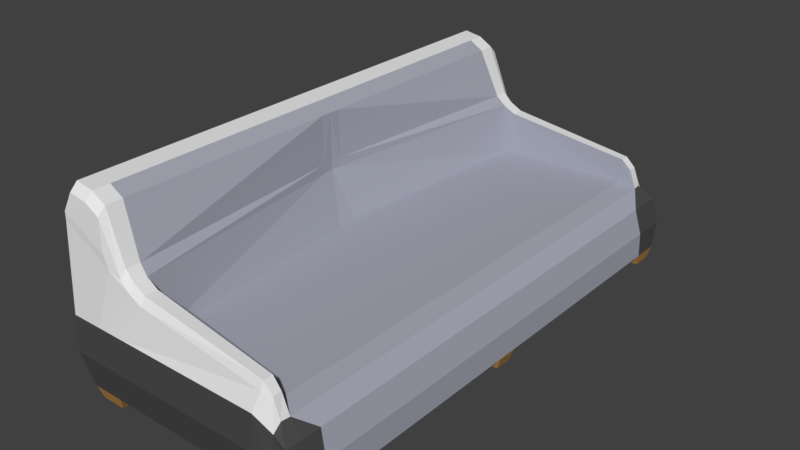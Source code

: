 # Source: couch.blend  (saved by Blender 2.79.0; exported with 4.5.12 LTS)
import bpy
from mathutils import Matrix  # noqa: F401  (used for matrix-valued properties, if any)

bpy.ops.wm.read_factory_settings(use_empty=True)
scene = bpy.context.scene
scene.name = 'Scene'

# ---- collections
col_collection_1 = bpy.data.collections.new('Collection 1'); scene.collection.children.link(col_collection_1)

# ---- materials (node trees are filled in below, after node groups)
mat_couch = bpy.data.materials.new('couch')
mat_couch.alpha_threshold = 0.0
mat_couch.use_transparent_shadow = False
mat_couch.diffuse_color = (0.3912, 0.403, 0.477, 1.0)
mat_couch.roughness = 0.5
mat_couch.specular_intensity = 0.0
mat_lehne = bpy.data.materials.new('lehne')
mat_lehne.alpha_threshold = 0.0
mat_lehne.use_transparent_shadow = False
mat_lehne.roughness = 0.5
mat_lehne.specular_intensity = 0.7083
mat_couch_back = bpy.data.materials.new('couch back')
mat_couch_back.alpha_threshold = 0.0
mat_couch_back.use_transparent_shadow = False
mat_couch_back.diffuse_color = (0.07324, 0.07324, 0.07324, 1.0)
mat_couch_back.roughness = 0.5
mat_foot = bpy.data.materials.new('foot')
mat_foot.alpha_threshold = 0.0
mat_foot.use_transparent_shadow = False
mat_foot.diffuse_color = (0.448, 0.2358, 0.07117, 1.0)
mat_foot.roughness = 0.5

# ---- material node trees

# ---- world
world_world = bpy.data.worlds.new('World'); scene.world = world_world
world_world.color = (0.05088, 0.05088, 0.05088)
world_world.use_sun_shadow = False
world_world.sun_shadow_jitter_overblur = 0.0
world_world.cycles.sampling_method = 'MANUAL'

# ---- meshes
me_cube_001 = bpy.data.meshes.new('Cube.001')
me_cube_001.from_pydata([(-0.07944, -0.3064, -0.07674), (-0.03076, -0.3122, 0.01353), (0.1903, -0.3064, -0.07674), (0.1821, -0.3003, -0.008364), (-0.07944, -0.3412, -0.07674), (-0.07944, -0.3473, 0.01353), (0.1821, -0.3473, -0.008364), (0.1903, -0.3412, -0.07674), (-0.1222, -0.3064, -0.07674), (-0.1326, -0.3064, 0.01353), (-0.1222, -0.3412, -0.07674), (-0.1326, -0.3473, 0.01353), (-0.04288, -0.3146, 0.07893), (-0.04288, -0.3384, 0.06907), (-0.1326, -0.3412, 0.1251), (0.1425, -0.3216, 0.01353), (-0.1326, -0.3064, 0.1251), (-0.07944, -0.3064, 0.1531), (-0.07944, -0.3384, 0.1432), (-0.1222, -0.3384, 0.1581), (-0.1222, -0.3064, 0.168), (0.1597, -0.3064, -0.07674), (0.1659, -0.3237, 0.009446), (0.1597, -0.3412, -0.07674), (0.1639, -0.3445, -0.000411), (0.1561, -0.3237, 0.03393), (0.1561, -0.3383, 0.02407), (-0.07944, -0.01427, -0.07674), (-0.05554, -0.01402, 0.01353), (0.1903, -0.01427, -0.07674), (0.1821, -0.01402, -0.008364), (-0.1222, -0.01427, -0.07674), (-0.1326, -0.01427, 0.01353), (-0.07812, -0.01427, 0.07868), (-0.1326, -0.01427, 0.1251), (-0.07944, -0.01427, 0.1531), (-0.1222, -0.01427, 0.168), (0.1659, -0.01402, 0.009446), (0.1597, -0.01427, -0.07674), (-0.08532, -0.3364, -0.09285), (-0.1163, -0.3364, -0.09285), (0.1849, -0.01175, -0.09285), (0.1634, -0.3106, -0.09285), (0.1866, -0.3106, -0.09285), (0.1634, -0.337, -0.09285), (0.1866, -0.337, -0.09285), (-0.08532, -0.3112, -0.09285), (-0.1163, -0.3112, -0.09285), (-0.08764, -0.01153, -0.09285), (-0.114, -0.01153, -0.09285), (0.1651, -0.01175, -0.09285), (0.1386, -0.3473, 0.01353), (0.1439, -0.3221, 0.04607), (0.1439, -0.3383, 0.03622), (0.1386, -0.3064, -0.07674), (0.1386, -0.3412, -0.07674), (0.1386, -0.01427, -0.07674), (0.1425, -0.01402, 0.01353), (-0.09209, -0.3412, -0.07674), (-0.09209, -0.3473, 0.01353), (-0.09209, -0.3064, -0.07674), (-0.06914, -0.3412, 0.0883), (-0.09791, -0.3384, 0.1541), (-0.09791, -0.3064, 0.164), (-0.09791, -0.01427, 0.164), (-0.09209, -0.01427, -0.07674), (-0.09449, -0.3364, -0.09285), (-0.09449, -0.3112, -0.09285), (-0.09544, -0.01153, -0.09285), (-0.1326, -0.3412, 0.1346), (-0.05408, -0.3128, 0.09065), (-0.1326, -0.3064, 0.1346), (-0.05408, -0.3384, 0.08079), (-0.1326, -0.01427, 0.1346), (-0.07841, -0.01427, 0.09045), (-0.07552, -0.3412, 0.1051), (-0.01234, -0.3132, 0.01353), (-0.05626, -0.3473, 0.01353), (-0.02657, -0.3154, 0.07), (-0.02657, -0.3384, 0.06014), (-0.05626, -0.01427, -0.07674), (-0.05626, -0.3064, -0.07674), (-0.05626, -0.3412, -0.07674), (-0.03448, -0.01402, 0.01353), (0.1821, -0.3264, -0.008364), (0.1903, -0.3286, -0.07674), (-0.07944, -0.3286, -0.07674), (-0.1222, -0.3286, -0.07674), (-0.1326, -0.3286, 0.01353), (-0.04288, -0.3316, 0.07893), (-0.1326, -0.3286, 0.1251), (-0.07944, -0.3286, 0.1531), (-0.1222, -0.3286, 0.168), (0.1646, -0.3348, 0.009446), (0.1561, -0.3348, 0.03393), (0.1597, -0.3286, -0.07674), (0.1866, -0.3274, -0.09285), (-0.08532, -0.3273, -0.09285), (-0.1163, -0.3273, -0.09285), (0.1634, -0.3274, -0.09285), (0.1386, -0.3286, -0.07674), (0.1439, -0.3343, 0.04607), (-0.09449, -0.3273, -0.09285), (-0.09791, -0.3286, 0.164), (-0.05408, -0.3309, 0.09065), (-0.1326, -0.3286, 0.1346), (-0.05626, -0.3286, -0.07674), (-0.02657, -0.3318, 0.07), (0.1907, -0.3034, -0.04255), (-0.07944, -0.3498, -0.03161), (0.1907, -0.3498, -0.04255), (-0.1326, -0.3064, -0.03161), (-0.1326, -0.3498, -0.03161), (0.1618, -0.3484, -0.03858), (-0.1326, -0.01427, -0.03161), (0.1907, -0.01414, -0.04255), (0.1386, -0.3498, -0.03161), (-0.09209, -0.3498, -0.03161), (-0.05626, -0.3498, -0.03161), (-0.1326, -0.3286, -0.03161), (0.1907, -0.3275, -0.04255), (-0.07944, 0.3064, -0.07674), (-0.03076, 0.3122, 0.01353), (-0.07944, -5.12e-08, -0.07674), (-0.05554, -5.12e-08, 0.01353), (0.1903, 0.3064, -0.07674), (0.1821, 0.3003, -0.008364), (0.1903, -5.12e-08, -0.07674), (0.1821, -5.12e-08, -0.008364), (-0.07944, 0.3412, -0.07674), (-0.07944, 0.3473, 0.01353), (0.1821, 0.3473, -0.008364), (0.1903, 0.3412, -0.07674), (-0.1222, -5.12e-08, -0.07674), (-0.1222, 0.3064, -0.07674), (-0.1326, 0.3064, 0.01353), (-0.1326, -5.12e-08, 0.01353), (-0.1222, 0.3412, -0.07674), (-0.1326, 0.3473, 0.01353), (-0.04288, 0.3146, 0.07893), (-0.07944, -5.12e-08, 0.07874), (-0.04288, 0.3384, 0.06907), (-0.1326, 0.3412, 0.1251), (0.1425, 0.3216, 0.01353), (0.1386, -5.12e-08, -0.07674), (-0.1326, 0.3064, 0.1251), (-0.1326, -5.12e-08, 0.1251), (-0.07944, 0.3064, 0.1531), (-0.07944, -5.12e-08, 0.1531), (-0.07944, 0.3384, 0.1432), (-0.1222, 0.3384, 0.1581), (-0.1222, 0.3064, 0.168), (-0.1222, -5.12e-08, 0.168), (0.1597, -5.12e-08, -0.07674), (0.1659, -5.12e-08, 0.009446), (0.1597, 0.3064, -0.07674), (0.1659, 0.3237, 0.009446), (0.1597, 0.3412, -0.07674), (0.1639, 0.3445, -0.000411), (0.1561, 0.3237, 0.03393), (0.1561, 0.3383, 0.02407), (-0.07944, 0.01427, -0.07674), (-0.05554, 0.01402, 0.01353), (0.1903, 0.01427, -0.07674), (0.1821, 0.01402, -0.008364), (-0.1222, 0.01427, -0.07674), (-0.1326, 0.01427, 0.01353), (-0.07812, 0.01427, 0.07868), (-0.1326, 0.01427, 0.1251), (-0.07944, 0.01427, 0.1531), (-0.1222, 0.01427, 0.168), (0.1659, 0.01402, 0.009446), (0.1597, 0.01427, -0.07674), (-0.08532, 0.3364, -0.09285), (-0.1163, 0.3364, -0.09285), (0.1849, 0.01175, -0.09285), (0.1849, -5.12e-08, -0.09285), (0.1634, 0.3106, -0.09285), (0.1866, 0.3106, -0.09285), (0.1634, 0.337, -0.09285), (0.1866, 0.337, -0.09285), (-0.08532, 0.3112, -0.09285), (-0.1163, 0.3112, -0.09285), (-0.114, -5.12e-08, -0.09285), (-0.08764, -5.12e-08, -0.09285), (0.1651, -5.12e-08, -0.09285), (-0.08764, 0.01153, -0.09285), (-0.114, 0.01153, -0.09285), (0.1651, 0.01175, -0.09285), (0.1386, 0.3473, 0.01353), (0.1439, 0.3221, 0.04607), (0.1439, 0.3383, 0.03622), (0.1425, -5.12e-08, 0.01353), (0.1386, 0.3064, -0.07674), (0.1386, 0.3412, -0.07674), (0.1386, 0.01427, -0.07674), (0.1425, 0.01402, 0.01353), (-0.09209, 0.3412, -0.07674), (-0.09209, 0.3473, 0.01353), (-0.09209, 0.3064, -0.07674), (-0.06914, 0.3412, 0.0883), (-0.09791, 0.3384, 0.1541), (-0.09791, 0.3064, 0.164), (-0.09791, -5.12e-08, 0.164), (-0.09791, 0.01427, 0.164), (-0.09209, 0.01427, -0.07674), (-0.09449, 0.3364, -0.09285), (-0.09449, 0.3112, -0.09285), (-0.09544, -5.12e-08, -0.09285), (-0.09544, 0.01153, -0.09285), (-0.07944, -5.12e-08, 0.0905), (-0.1326, 0.3412, 0.1346), (-0.05408, 0.3128, 0.09065), (-0.1326, 0.3064, 0.1346), (-0.05408, 0.3384, 0.08079), (-0.1326, -5.12e-08, 0.1346), (-0.1326, 0.01427, 0.1346), (-0.07841, 0.01427, 0.09045), (-0.07552, 0.3412, 0.1051), (-0.05626, -5.12e-08, -0.07674), (-0.01234, 0.3132, 0.01353), (-0.05626, 0.3473, 0.01353), (-0.02657, 0.3154, 0.07), (-0.02657, 0.3384, 0.06014), (-0.05626, 0.01427, -0.07674), (-0.03448, -5.12e-08, 0.01353), (-0.05626, 0.3064, -0.07674), (-0.05626, 0.3412, -0.07674), (-0.03448, 0.01402, 0.01353), (0.1821, 0.3264, -0.008364), (0.1903, 0.3286, -0.07674), (-0.07944, 0.3286, -0.07674), (-0.1222, 0.3286, -0.07674), (-0.1326, 0.3286, 0.01353), (-0.04288, 0.3316, 0.07893), (-0.1326, 0.3286, 0.1251), (-0.07944, 0.3286, 0.1531), (-0.1222, 0.3286, 0.168), (0.1646, 0.3348, 0.009446), (0.1561, 0.3348, 0.03393), (0.1597, 0.3286, -0.07674), (0.1866, 0.3274, -0.09285), (-0.08532, 0.3273, -0.09285), (-0.1163, 0.3273, -0.09285), (0.1634, 0.3274, -0.09285), (0.1386, 0.3286, -0.07674), (0.1439, 0.3343, 0.04607), (-0.09449, 0.3273, -0.09285), (-0.09791, 0.3286, 0.164), (-0.05408, 0.3309, 0.09065), (-0.1326, 0.3286, 0.1346), (-0.05626, 0.3286, -0.07674), (-0.02657, 0.3318, 0.07), (0.1907, -5.12e-08, -0.04255), (0.1907, 0.3034, -0.04255), (-0.07944, 0.3498, -0.03161), (0.1907, 0.3498, -0.04255), (-0.1326, 0.3064, -0.03161), (-0.1326, -5.12e-08, -0.03161), (-0.1326, 0.3498, -0.03161), (0.1618, 0.3484, -0.03858), (-0.1326, 0.01427, -0.03161), (0.1907, 0.01414, -0.04255), (0.1386, 0.3498, -0.03161), (-0.09209, 0.3498, -0.03161), (-0.05626, 0.3498, -0.03161), (-0.1326, 0.3286, -0.03161), (0.1907, 0.3275, -0.04255)], [], [(117, 59, 11, 112), (118, 77, 5, 109), (115, 30, 3, 108), (120, 84, 6, 110), (38, 29, 2, 21), (83, 28, 1, 76), (31, 133, 183, 49), (38, 153, 185, 50), (88, 11, 14, 90), (114, 32, 136, 258), (119, 87, 10, 112), (59, 5, 13, 61), (154, 192, 57, 37), (65, 60, 8, 31), (107, 89, 13, 79), (105, 69, 19, 92), (74, 210, 148, 35), (84, 3, 22, 93), (28, 124, 140, 33), (32, 9, 16, 34), (76, 1, 12, 78), (103, 63, 20, 92), (64, 203, 152, 36), (104, 70, 17, 91), (75, 72, 18, 62), (73, 71, 20, 36), (93, 22, 25, 94), (51, 24, 26, 53), (219, 144, 56, 80), (100, 95, 23, 55), (30, 37, 22, 3), (56, 38, 21, 54), (110, 6, 24, 113), (144, 153, 38, 56), (128, 154, 37, 30), (215, 73, 36, 152), (63, 64, 36, 20), (136, 32, 34, 146), (1, 28, 33, 12), (70, 74, 35, 17), (95, 21, 42, 99), (111, 9, 32, 114), (225, 124, 28, 83), (58, 10, 40, 66), (253, 128, 30, 115), (102, 66, 40, 98), (99, 96, 45, 44), (208, 68, 49, 183), (185, 176, 41, 50), (65, 31, 49, 68), (85, 7, 45, 96), (21, 2, 43, 42), (87, 8, 47, 98), (86, 4, 39, 97), (60, 0, 46, 67), (29, 38, 50, 41), (123, 27, 48, 184), (7, 23, 44, 45), (127, 29, 41, 176), (80, 56, 54, 81), (106, 100, 55, 82), (77, 51, 53, 79), (22, 15, 52, 25), (94, 101, 53, 26), (37, 57, 15, 22), (113, 24, 51, 116), (8, 60, 67, 47), (27, 65, 68, 48), (184, 48, 68, 208), (97, 39, 66, 102), (4, 58, 66, 39), (17, 35, 64, 63), (69, 75, 62, 19), (35, 148, 203, 64), (91, 17, 63, 103), (27, 0, 60, 65), (11, 59, 61, 14), (109, 5, 59, 117), (14, 61, 75, 69), (12, 33, 74, 70), (146, 34, 73, 215), (34, 16, 71, 73), (61, 13, 72, 75), (89, 12, 70, 104), (33, 140, 210, 74), (90, 14, 69, 105), (5, 77, 79, 13), (86, 106, 82, 4), (27, 80, 81, 0), (192, 225, 83, 57), (123, 219, 80, 27), (15, 76, 78, 52), (101, 107, 79, 53), (57, 83, 76, 15), (116, 51, 77, 118), (52, 78, 107, 101), (0, 81, 106, 86), (16, 90, 105, 71), (13, 89, 104, 72), (18, 91, 103, 62), (46, 97, 102, 67), (25, 52, 101, 94), (81, 54, 100, 106), (0, 86, 97, 46), (10, 87, 98, 40), (2, 85, 96, 43), (42, 43, 96, 99), (67, 102, 98, 47), (23, 95, 99, 44), (54, 21, 95, 100), (24, 93, 94, 26), (72, 104, 91, 18), (62, 103, 92, 19), (6, 84, 93, 24), (71, 105, 92, 20), (78, 12, 89, 107), (111, 8, 87, 119), (9, 88, 90, 16), (108, 3, 84, 120), (2, 108, 120, 85), (9, 111, 119, 88), (55, 116, 118, 82), (4, 109, 117, 58), (23, 113, 116, 55), (127, 253, 115, 29), (8, 111, 114, 31), (7, 110, 113, 23), (88, 119, 112, 11), (31, 114, 258, 133), (85, 120, 110, 7), (29, 115, 108, 2), (82, 118, 109, 4), (58, 117, 112, 10), (264, 259, 138, 198), (265, 255, 130, 221), (262, 254, 126, 164), (267, 256, 131, 229), (172, 155, 125, 163), (228, 220, 122, 162), (165, 187, 183, 133), (172, 188, 185, 153), (233, 235, 142, 138), (261, 258, 136, 166), (266, 259, 137, 232), (198, 200, 141, 130), (154, 171, 196, 192), (205, 165, 134, 199), (252, 223, 141, 234), (250, 237, 150, 211), (217, 169, 148, 210), (229, 238, 156, 126), (162, 167, 140, 124), (166, 168, 145, 135), (220, 222, 139, 122), (248, 237, 151, 202), (204, 170, 152, 203), (249, 236, 147, 212), (218, 201, 149, 214), (216, 170, 151, 213), (238, 239, 159, 156), (189, 191, 160, 158), (219, 224, 195, 144), (245, 194, 157, 240), (164, 126, 156, 171), (195, 193, 155, 172), (256, 260, 158, 131), (144, 195, 172, 153), (128, 164, 171, 154), (215, 152, 170, 216), (202, 151, 170, 204), (136, 146, 168, 166), (122, 139, 167, 162), (212, 147, 169, 217), (240, 244, 177, 155), (257, 261, 166, 135), (225, 228, 162, 124), (197, 206, 174, 137), (253, 262, 164, 128), (247, 243, 174, 206), (244, 179, 180, 241), (208, 183, 187, 209), (185, 188, 175, 176), (205, 209, 187, 165), (230, 241, 180, 132), (155, 177, 178, 125), (232, 243, 182, 134), (231, 242, 173, 129), (199, 207, 181, 121), (163, 175, 188, 172), (123, 184, 186, 161), (132, 180, 179, 157), (127, 176, 175, 163), (224, 226, 193, 195), (251, 227, 194, 245), (221, 223, 191, 189), (156, 159, 190, 143), (239, 160, 191, 246), (171, 156, 143, 196), (260, 263, 189, 158), (134, 182, 207, 199), (161, 186, 209, 205), (184, 208, 209, 186), (242, 247, 206, 173), (129, 173, 206, 197), (147, 202, 204, 169), (211, 150, 201, 218), (169, 204, 203, 148), (236, 248, 202, 147), (161, 205, 199, 121), (138, 142, 200, 198), (255, 264, 198, 130), (142, 211, 218, 200), (139, 212, 217, 167), (146, 215, 216, 168), (168, 216, 213, 145), (200, 218, 214, 141), (234, 249, 212, 139), (167, 217, 210, 140), (235, 250, 211, 142), (130, 141, 223, 221), (231, 129, 227, 251), (161, 121, 226, 224), (192, 196, 228, 225), (123, 161, 224, 219), (143, 190, 222, 220), (246, 191, 223, 252), (196, 143, 220, 228), (263, 265, 221, 189), (190, 246, 252, 222), (121, 231, 251, 226), (145, 213, 250, 235), (141, 214, 249, 234), (149, 201, 248, 236), (181, 207, 247, 242), (159, 239, 246, 190), (226, 251, 245, 193), (121, 181, 242, 231), (137, 174, 243, 232), (125, 178, 241, 230), (177, 244, 241, 178), (207, 182, 243, 247), (157, 179, 244, 240), (193, 245, 240, 155), (158, 160, 239, 238), (214, 149, 236, 249), (201, 150, 237, 248), (131, 158, 238, 229), (213, 151, 237, 250), (222, 252, 234, 139), (257, 266, 232, 134), (135, 145, 235, 233), (254, 267, 229, 126), (125, 230, 267, 254), (135, 233, 266, 257), (194, 227, 265, 263), (129, 197, 264, 255), (157, 194, 263, 260), (127, 163, 262, 253), (134, 165, 261, 257), (132, 157, 260, 256), (233, 138, 259, 266), (165, 133, 258, 261), (230, 132, 256, 267), (163, 125, 254, 262), (227, 129, 255, 265), (197, 137, 259, 264)])
me_cube_001.polygons.foreach_set('material_index', [2, 2, 0, 2, 0, 0, 3, 3, 1, 2, 2, 1, 0, 0, 1, 1, 0, 2, 0, 2, 0, 1, 1, 1, 1, 1, 1, 1, 0, 0, 0, 0, 2, 0, 0, 1, 1, 2, 0, 0, 3, 2, 0, 3, 0, 3, 3, 3, 3, 3, 3, 3, 3, 3, 3, 3, 3, 3, 3, 0, 0, 1, 0, 1, 0, 2, 3, 3, 3, 3, 3, 0, 1, 0, 1, 0, 1, 2, 1, 0, 1, 1, 1, 1, 0, 1, 1, 0, 0, 0, 0, 0, 1, 0, 2, 1, 0, 1, 1, 1, 3, 1, 0, 3, 3, 3, 3, 3, 3, 0, 1, 1, 1, 2, 1, 1, 2, 1, 2, 2, 2, 2, 2, 2, 0, 2, 2, 2, 2, 2, 0, 2, 2, 2, 2, 0, 2, 0, 0, 3, 3, 1, 2, 2, 1, 0, 0, 1, 1, 0, 2, 0, 2, 0, 1, 1, 1, 1, 1, 1, 1, 0, 0, 0, 0, 2, 0, 0, 1, 1, 2, 0, 0, 3, 2, 0, 3, 0, 3, 3, 3, 3, 3, 3, 3, 3, 3, 3, 3, 3, 3, 3, 0, 0, 1, 0, 1, 0, 2, 3, 3, 3, 3, 3, 0, 1, 0, 1, 0, 1, 2, 1, 0, 1, 1, 1, 1, 0, 1, 1, 0, 0, 0, 0, 0, 1, 0, 2, 1, 0, 1, 1, 1, 3, 1, 0, 3, 3, 3, 3, 3, 3, 0, 1, 1, 1, 2, 1, 1, 2, 1, 2, 2, 2, 2, 2, 2, 0, 2, 2, 2, 2, 2, 0, 2, 2])
me_cube_001.materials.append(mat_couch)
me_cube_001.materials.append(mat_lehne)
me_cube_001.materials.append(mat_couch_back)
me_cube_001.materials.append(mat_foot)
me_cube_001.use_remesh_preserve_volume = False
me_cube_001.use_remesh_preserve_attributes = False
me_cube_001.use_mirror_vertex_groups = False
me_cube_001.update()

# ---- objects
ob_cube = bpy.data.objects.new('Cube', me_cube_001)

# ---- transforms, parenting, visibility, modifiers, constraints
ob_cube.location = (-0.105, 5.12e-08, 0.09164)
ob_cube.lineart.crease_threshold = 0.0

# ---- collection membership
col_collection_1.objects.link(ob_cube)

# ---- scene / render settings (as saved in the file)
scene.frame_start = 1; scene.frame_end = 250; scene.frame_set(1)
scene.render.engine = 'BLENDER_EEVEE_NEXT'
scene.render.resolution_percentage = 50
scene.render.dither_intensity = 0.0
scene.cycles.use_denoising = False
scene.cycles.samples = 128
scene.cycles.sampling_pattern = 'TABULATED_SOBOL'
scene.cycles.use_adaptive_sampling = False
scene.cycles.use_light_tree = False
scene.cycles.blur_glossy = 0.0
scene.cycles.sample_clamp_indirect = 0.0
scene.view_settings.view_transform = 'Standard'
bpy.context.view_layer.update()

# ---- added for rendering (the .blend has no active camera and no usable light): camera, sun
cam_auto = bpy.data.cameras.new('AutoCamera')
cam_auto.lens = 50.0
cam_auto.sensor_width = 36.0
cam_auto.clip_end = 1000.0
ob_auto_camera = bpy.data.objects.new('AutoCamera', cam_auto)
scene.collection.objects.link(ob_auto_camera)
ob_auto_camera.location = (0.676822, -0.903319, 0.731412)
ob_auto_camera.rotation_euler = (1.09748, -7.21219e-08, 0.694738)
scene.camera = ob_auto_camera
light_auto_sun = bpy.data.lights.new('AutoSun', 'SUN')
light_auto_sun.energy = 3.0
light_auto_sun.angle = 0.0523599
ob_auto_sun = bpy.data.objects.new('AutoSun', light_auto_sun)
scene.collection.objects.link(ob_auto_sun)
ob_auto_sun.rotation_euler = (0.872665, 0.174533, 0.523599)
bpy.context.view_layer.update()
